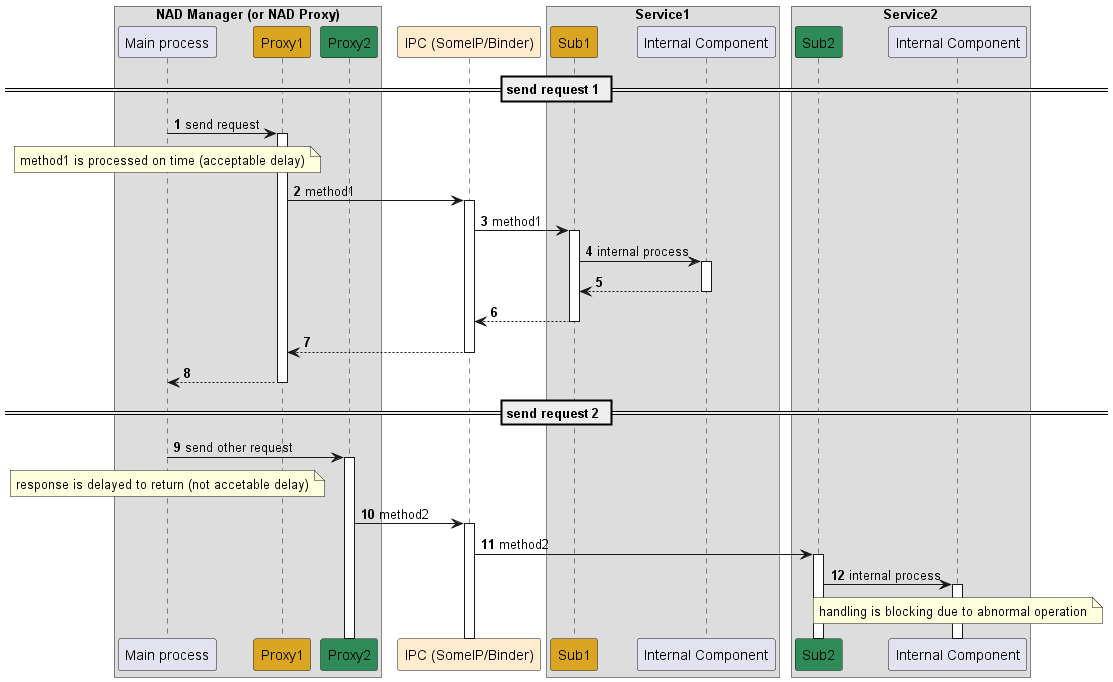

The diagram above was rendered by PlantUML. Its source (embedded in the PNG):
@startuml
!pragma teoz true
autonumber
autoactivate on
Box "NAD Manager (or NAD Proxy)"
participant "Main process" as main
participant "Proxy1" as pro #GoldenRod
participant "Proxy2" as pro2 #SeaGreen
end box

participant "IPC (SomeIP/Binder)" as ipc #BlanchedAlmond

Box "Service1"
participant "Sub1" as stu #GoldenRod
participant "Internal Component" as comp1
end box

Box "Service2"
participant "Sub2" as stu2 #SeaGreen
participant "Internal Component" as comp2
end box


== send request 1 ==
main -> pro: send request
note over main
method1 is processed on time (acceptable delay)
end note
pro -> ipc: method1
ipc -> stu: method1
stu -> comp1: internal process
comp1 --> stu:
stu --> ipc:
ipc --> pro:
pro --> main:

== send request 2 ==
main -> pro2: send other request
note over main
response is delayed to return (not accetable delay)
end note
pro2 -> ipc: method2
ipc -> stu2: method2
stu2 -> comp2: internal process
note over comp2
handling is blocking due to abnormal operation
end note


@enduml